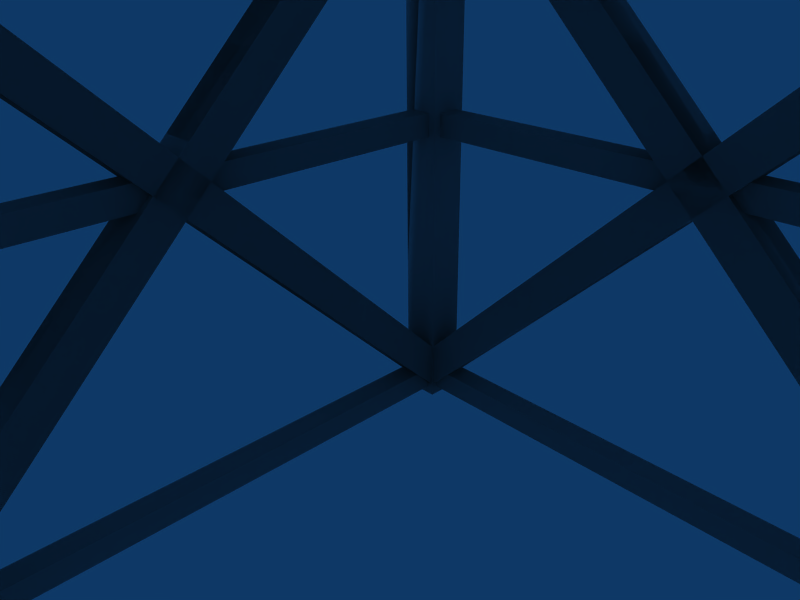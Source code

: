 # Source: building_tower_crane_support_64s.blend  (saved by Blender 2.45.0; exported with 4.5.12 LTS)
import bpy
from mathutils import Matrix  # noqa: F401  (used for matrix-valued properties, if any)

bpy.ops.wm.read_factory_settings(use_empty=True)
scene = bpy.context.scene
scene.name = 'Scene'

# ---- collections
col_collection_1 = bpy.data.collections.new('Collection 1'); scene.collection.children.link(col_collection_1)

# ---- world
world_world = bpy.data.worlds.new('World'); scene.world = world_world
world_world.color = (0.05656, 0.2208, 0.4)
world_world.use_sun_shadow = False
world_world.sun_shadow_jitter_overblur = 0.0
world_world.cycles.sampling_method = 'MANUAL'
world_world.cycles.sample_map_resolution = 256

# ---- cameras
cam_camera = bpy.data.cameras.new('Camera')
cam_camera.passepartout_alpha = 0.2
cam_camera.clip_end = 100.0
cam_camera.lens = 35.0
cam_camera.ortho_scale = 7.314
cam_camera.show_passepartout = False
cam_camera.show_safe_areas = True
cam_camera.dof.focus_distance = 0.0
cam_camera.dof.aperture_fstop = 128.0

# ---- lights
light_spot = bpy.data.lights.new('Spot', 'POINT')
light_spot.transmission_factor = 0.0
light_spot.cutoff_distance = 30.0
light_spot.energy = 100.0
light_spot.shadow_buffer_clip_start = 1.001
light_spot.shadow_soft_size = 1.0
light_spot.shadow_maximum_resolution = 0.006
light_spot.use_absolute_resolution = True
light_spot.cycles.use_multiple_importance_sampling = False

# ---- meshes
me_cube = bpy.data.meshes.new('Cube')
me_cube.from_pydata([(-16.0, 16.0, 16.0), (-16.0, -16.0, 16.0), (-14.0, -16.0, 16.0), (-14.0, 16.0, 16.0), (-16.0, 16.0, 14.0), (-16.0, -16.0, 14.0), (-14.0, -16.0, 14.0), (-14.0, 16.0, 14.0), (16.0, 16.0, 14.0), (16.0, -16.0, 14.0), (14.0, -16.0, 14.0), (14.0, 16.0, 14.0), (16.0, 16.0, 16.0), (16.0, -16.0, 16.0), (14.0, -16.0, 16.0), (14.0, 16.0, 16.0), (14.0, 16.0, -14.0), (14.0, -16.0, -14.0), (16.0, -16.0, -14.0), (16.0, 16.0, -14.0), (14.0, 16.0, -16.0), (14.0, -16.0, -16.0), (16.0, -16.0, -16.0), (16.0, 16.0, -16.0), (-14.0, 15.6, 14.4), (14.0, 15.6, 14.4), (14.0, 14.4, 14.4), (-14.0, 14.4, 14.4), (-14.0, 15.6, 15.6), (14.0, 15.6, 15.6), (14.0, 14.4, 15.6), (-14.0, 14.4, 15.6), (-14.0, -15.6, 15.6), (14.0, -15.6, 15.6), (14.0, -14.4, 15.6), (-14.0, -14.4, 15.6), (-14.0, -15.6, 14.4), (14.0, -15.6, 14.4), (14.0, -14.4, 14.4), (-14.0, -14.4, 14.4), (-14.0, 0.6, 14.4), (14.0, 0.6, 14.4), (14.0, -0.6, 14.4), (-14.0, -0.6, 14.4), (-14.0, 0.6, 15.6), (14.0, 0.6, 15.6), (14.0, -0.6, 15.6), (-14.0, -0.6, 15.6), (-14.21, -15.48, 15.9), (15.48, 14.21, 15.9), (14.21, 15.48, 15.9), (-15.48, -14.21, 15.9), (-14.21, -15.48, 14.1), (15.48, 14.21, 14.1), (14.21, 15.48, 14.1), (-15.48, -14.21, 14.1), (15.48, -14.21, 15.9), (-14.21, 15.48, 15.9), (-15.48, 14.21, 15.9), (14.21, -15.48, 15.9), (15.48, -14.21, 14.1), (-14.21, 15.48, 14.1), (-15.48, 14.21, 14.1), (14.21, -15.48, 14.1), (14.21, -15.48, -15.9), (-15.48, 14.21, -15.9), (-14.21, 15.48, -15.9), (15.48, -14.21, -15.9), (14.21, -15.48, -14.1), (-15.48, 14.21, -14.1), (-14.21, 15.48, -14.1), (15.48, -14.21, -14.1), (-15.48, -14.21, -15.9), (14.21, 15.48, -15.9), (15.48, 14.21, -15.9), (-14.21, -15.48, -15.9), (-15.48, -14.21, -14.1), (14.21, 15.48, -14.1), (15.48, 14.21, -14.1), (-14.21, -15.48, -14.1), (-14.0, -0.6, -14.4), (14.0, -0.6, -14.4), (14.0, 0.6, -14.4), (-14.0, 0.6, -14.4), (-14.0, -0.6, -15.6), (14.0, -0.6, -15.6), (14.0, 0.6, -15.6), (-14.0, 0.6, -15.6), (-14.0, -14.4, -15.6), (14.0, -14.4, -15.6), (14.0, -15.6, -15.6), (-14.0, -15.6, -15.6), (-14.0, -14.4, -14.4), (14.0, -14.4, -14.4), (14.0, -15.6, -14.4), (-14.0, -15.6, -14.4), (-14.0, 14.4, -14.4), (14.0, 14.4, -14.4), (14.0, 15.6, -14.4), (-14.0, 15.6, -14.4), (-14.0, 14.4, -15.6), (14.0, 14.4, -15.6), (14.0, 15.6, -15.6), (-14.0, 15.6, -15.6), (-15.6, 15.6, 14.0), (-15.6, 15.6, -14.0), (-15.6, 14.4, -14.0), (-15.6, 14.4, 14.0), (-14.4, 15.6, 14.0), (-14.4, 15.6, -14.0), (-14.4, 14.4, -14.0), (-14.4, 14.4, 14.0), (-14.4, -15.6, 14.0), (-14.4, -15.6, -14.0), (-14.4, -14.4, -14.0), (-14.4, -14.4, 14.0), (-15.6, -15.6, 14.0), (-15.6, -15.6, -14.0), (-15.6, -14.4, -14.0), (-15.6, -14.4, 14.0), (-15.6, 0.6, 14.0), (-15.6, 0.6, -14.0), (-15.6, -0.6, -14.0), (-15.6, -0.6, 14.0), (-14.4, 0.6, 14.0), (-14.4, 0.6, -14.0), (-14.4, -0.6, -14.0), (-14.4, -0.6, 14.0), (-14.1, -15.48, 14.21), (-14.1, 14.21, -15.48), (-14.1, 15.48, -14.21), (-14.1, -14.21, 15.48), (-15.9, -15.48, 14.21), (-15.9, 14.21, -15.48), (-15.9, 15.48, -14.21), (-15.9, -14.21, 15.48), (-14.1, -14.21, -15.48), (-14.1, 15.48, 14.21), (-14.1, 14.21, 15.48), (-14.1, -15.48, -14.21), (-15.9, -14.21, -15.48), (-15.9, 15.48, 14.21), (-15.9, 14.21, 15.48), (-15.9, -15.48, -14.21), (14.1, -15.48, -14.21), (14.1, 14.21, 15.48), (14.1, 15.48, 14.21), (14.1, -14.21, -15.48), (15.9, -15.48, -14.21), (15.9, 14.21, 15.48), (15.9, 15.48, 14.21), (15.9, -14.21, -15.48), (14.1, -14.21, 15.48), (14.1, 15.48, -14.21), (14.1, 14.21, -15.48), (14.1, -15.48, 14.21), (15.9, -14.21, 15.48), (15.9, 15.48, -14.21), (15.9, 14.21, -15.48), (15.9, -15.48, 14.21), (15.6, -0.6, 14.0), (15.6, -0.6, -14.0), (15.6, 0.6, -14.0), (15.6, 0.6, 14.0), (14.4, -0.6, 14.0), (14.4, -0.6, -14.0), (14.4, 0.6, -14.0), (14.4, 0.6, 14.0), (14.4, -14.4, 14.0), (14.4, -14.4, -14.0), (14.4, -15.6, -14.0), (14.4, -15.6, 14.0), (15.6, -14.4, 14.0), (15.6, -14.4, -14.0), (15.6, -15.6, -14.0), (15.6, -15.6, 14.0), (15.6, 14.4, 14.0), (15.6, 14.4, -14.0), (15.6, 15.6, -14.0), (15.6, 15.6, 14.0), (14.4, 14.4, 14.0), (14.4, 14.4, -14.0), (14.4, 15.6, -14.0), (14.4, 15.6, 14.0), (-14.0, 16.0, -16.0), (-14.0, -16.0, -16.0), (-16.0, -16.0, -16.0), (-16.0, 16.0, -16.0), (-14.0, 16.0, -14.0), (-14.0, -16.0, -14.0), (-16.0, -16.0, -14.0), (-16.0, 16.0, -14.0)], [], [(4, 0, 3, 7), (0, 4, 5, 1), (6, 2, 1, 5), (7, 3, 2, 6), (3, 0, 1, 2), (7, 6, 5, 4), (8, 9, 10, 11), (12, 15, 14, 13), (8, 12, 13, 9), (9, 13, 14, 10), (10, 14, 15, 11), (12, 8, 11, 15), (19, 23, 20, 16), (21, 17, 16, 20), (22, 18, 17, 21), (23, 19, 18, 22), (19, 16, 17, 18), (23, 22, 21, 20), (24, 25, 26, 27), (28, 31, 30, 29), (24, 28, 29, 25), (25, 29, 30, 26), (26, 30, 31, 27), (28, 24, 27, 31), (35, 39, 36, 32), (37, 33, 32, 36), (38, 34, 33, 37), (39, 35, 34, 38), (35, 32, 33, 34), (39, 38, 37, 36), (40, 41, 42, 43), (44, 47, 46, 45), (40, 44, 45, 41), (41, 45, 46, 42), (42, 46, 47, 43), (44, 40, 43, 47), (51, 55, 52, 48), (53, 49, 48, 52), (54, 50, 49, 53), (55, 51, 50, 54), (51, 48, 49, 50), (55, 54, 53, 52), (56, 57, 58, 59), (60, 63, 62, 61), (56, 60, 61, 57), (57, 61, 62, 58), (58, 62, 63, 59), (60, 56, 59, 63), (67, 71, 68, 64), (69, 65, 64, 68), (70, 66, 65, 69), (71, 67, 66, 70), (67, 64, 65, 66), (71, 70, 69, 68), (72, 73, 74, 75), (76, 79, 78, 77), (72, 76, 77, 73), (73, 77, 78, 74), (74, 78, 79, 75), (76, 72, 75, 79), (83, 87, 84, 80), (85, 81, 80, 84), (86, 82, 81, 85), (87, 83, 82, 86), (83, 80, 81, 82), (87, 86, 85, 84), (88, 89, 90, 91), (92, 95, 94, 93), (88, 92, 93, 89), (89, 93, 94, 90), (90, 94, 95, 91), (92, 88, 91, 95), (99, 103, 100, 96), (101, 97, 96, 100), (102, 98, 97, 101), (103, 99, 98, 102), (99, 96, 97, 98), (103, 102, 101, 100), (104, 105, 106, 107), (108, 111, 110, 109), (104, 108, 109, 105), (105, 109, 110, 106), (106, 110, 111, 107), (108, 104, 107, 111), (115, 119, 116, 112), (117, 113, 112, 116), (118, 114, 113, 117), (119, 115, 114, 118), (115, 112, 113, 114), (119, 118, 117, 116), (120, 121, 122, 123), (124, 127, 126, 125), (120, 124, 125, 121), (121, 125, 126, 122), (122, 126, 127, 123), (124, 120, 123, 127), (131, 135, 132, 128), (133, 129, 128, 132), (134, 130, 129, 133), (135, 131, 130, 134), (131, 128, 129, 130), (135, 134, 133, 132), (136, 137, 138, 139), (140, 143, 142, 141), (136, 140, 141, 137), (137, 141, 142, 138), (138, 142, 143, 139), (140, 136, 139, 143), (147, 151, 148, 144), (149, 145, 144, 148), (150, 146, 145, 149), (151, 147, 146, 150), (147, 144, 145, 146), (151, 150, 149, 148), (152, 153, 154, 155), (156, 159, 158, 157), (152, 156, 157, 153), (153, 157, 158, 154), (154, 158, 159, 155), (156, 152, 155, 159), (163, 167, 164, 160), (165, 161, 160, 164), (166, 162, 161, 165), (167, 163, 162, 166), (163, 160, 161, 162), (167, 166, 165, 164), (168, 169, 170, 171), (172, 175, 174, 173), (168, 172, 173, 169), (169, 173, 174, 170), (170, 174, 175, 171), (172, 168, 171, 175), (179, 183, 180, 176), (181, 177, 176, 180), (182, 178, 177, 181), (183, 179, 178, 182), (179, 176, 177, 178), (183, 182, 181, 180), (184, 185, 186, 187), (188, 191, 190, 189), (184, 188, 189, 185), (185, 189, 190, 186), (186, 190, 191, 187), (188, 184, 187, 191)])
_uv = me_cube.uv_layers.new(name='UVTex')
_uv.uv.foreach_set('vector', [0.8071, 0.0001918, 0.9994, 0.0, 1.0, 0.06249, 0.8077, 0.06268, 0.6053, 0.9998, 0.413, 1.0, 0.4035, 0.0001917, 0.5959, 0.0, 0.8077, 0.06268, 1.0, 0.06287, 0.9994, 0.1254, 0.8071, 0.1252, 0.009441, 0.0, 0.2018, 0.0001917, 0.1923, 1.0, 0.0, 0.9998, 0.6148, 0.0, 0.8071, 0.0001917, 0.7976, 1.0, 0.6053, 0.9998, 0.4035, 0.0001917, 0.3941, 1.0, 0.2018, 0.9998, 0.2112, 0.0, 0.4035, 0.0001917, 0.3941, 1.0, 0.2018, 0.9998, 0.2112, 0.0, 0.6148, 0.0, 0.8071, 0.0001917, 0.7976, 1.0, 0.6053, 0.9998, 0.009441, 0.0, 0.2018, 0.0001917, 0.1923, 1.0, 0.0, 0.9998, 0.8077, 0.06268, 1.0, 0.06287, 0.9994, 0.1254, 0.8071, 0.1252, 0.4035, 0.0001917, 0.5959, 0.0, 0.6053, 0.9998, 0.413, 1.0, 1.0, 0.06249, 0.8077, 0.06268, 0.8071, 0.0001918, 0.9994, 0.0, 1.0, 0.06249, 0.8077, 0.06268, 0.8071, 0.0001918, 0.9994, 0.0, 0.4035, 0.0001917, 0.5959, 0.0, 0.6053, 0.9998, 0.413, 1.0, 0.8077, 0.06268, 1.0, 0.06287, 0.9994, 0.1254, 0.8071, 0.1252, 0.009441, 0.0, 0.2018, 0.0001917, 0.1923, 1.0, 0.0, 0.9998, 0.6148, 0.0, 0.8071, 0.0001917, 0.7976, 1.0, 0.6053, 0.9998, 0.4035, 0.0001917, 0.3941, 1.0, 0.2018, 0.9998, 0.2112, 0.0, 0.4035, 0.0001917, 0.3941, 1.0, 0.2018, 0.9998, 0.2112, 0.0, 0.6148, 0.0, 0.8071, 0.0001917, 0.7976, 1.0, 0.6053, 0.9998, 0.009441, 0.0, 0.2018, 0.0001917, 0.1923, 1.0, 0.0, 0.9998, 0.8077, 0.06268, 1.0, 0.06287, 0.9994, 0.1254, 0.8071, 0.1252, 0.4035, 0.0001917, 0.5959, 0.0, 0.6053, 0.9998, 0.413, 1.0, 1.0, 0.06249, 0.8077, 0.06268, 0.8071, 0.0001918, 0.9994, 0.0, 1.0, 0.06249, 0.8077, 0.06268, 0.8071, 0.0001918, 0.9994, 0.0, 0.4035, 0.0001917, 0.5959, 0.0, 0.6053, 0.9998, 0.413, 1.0, 0.8077, 0.06268, 1.0, 0.06287, 0.9994, 0.1254, 0.8071, 0.1252, 0.009441, 0.0, 0.2018, 0.0001917, 0.1923, 1.0, 0.0, 0.9998, 0.6148, 0.0, 0.8071, 0.0001917, 0.7976, 1.0, 0.6053, 0.9998, 0.4035, 0.0001917, 0.3941, 1.0, 0.2018, 0.9998, 0.2112, 0.0, 0.4035, 0.0001917, 0.3941, 1.0, 0.2018, 0.9998, 0.2112, 0.0, 0.6148, 0.0, 0.8071, 0.0001917, 0.7976, 1.0, 0.6053, 0.9998, 0.009441, 0.0, 0.2018, 0.0001917, 0.1923, 1.0, 0.0, 0.9998, 0.8077, 0.06268, 1.0, 0.06287, 0.9994, 0.1254, 0.8071, 0.1252, 0.4035, 0.0001917, 0.5959, 0.0, 0.6053, 0.9998, 0.413, 1.0, 1.0, 0.06249, 0.8077, 0.06268, 0.8071, 0.0001918, 0.9994, 0.0, 1.0, 0.06249, 0.8077, 0.06268, 0.8071, 0.0001918, 0.9994, 0.0, 0.4035, 0.0001917, 0.5959, 0.0, 0.6053, 0.9998, 0.413, 1.0, 0.8077, 0.06268, 1.0, 0.06287, 0.9994, 0.1254, 0.8071, 0.1252, 0.009441, 0.0, 0.2018, 0.0001917, 0.1923, 1.0, 0.0, 0.9998, 0.6148, 0.0, 0.8071, 0.0001917, 0.7976, 1.0, 0.6053, 0.9998, 0.4035, 0.0001917, 0.3941, 1.0, 0.2018, 0.9998, 0.2112, 0.0, 0.4035, 0.0001917, 0.3941, 1.0, 0.2018, 0.9998, 0.2112, 0.0, 0.6148, 0.0, 0.8071, 0.0001917, 0.7976, 1.0, 0.6053, 0.9998, 0.009441, 0.0, 0.2018, 0.0001917, 0.1923, 1.0, 0.0, 0.9998, 0.8077, 0.06268, 1.0, 0.06287, 0.9994, 0.1254, 0.8071, 0.1252, 0.4035, 0.0001917, 0.5959, 0.0, 0.6053, 0.9998, 0.413, 1.0, 1.0, 0.06249, 0.8077, 0.06268, 0.8071, 0.0001918, 0.9994, 0.0, 1.0, 0.06249, 0.8077, 0.06268, 0.8071, 0.0001918, 0.9994, 0.0, 0.4035, 0.0001917, 0.5959, 0.0, 0.6053, 0.9998, 0.413, 1.0, 0.8077, 0.06268, 1.0, 0.06287, 0.9994, 0.1254, 0.8071, 0.1252, 0.009441, 0.0, 0.2018, 0.0001917, 0.1923, 1.0, 0.0, 0.9998, 0.6148, 0.0, 0.8071, 0.0001917, 0.7976, 1.0, 0.6053, 0.9998, 0.4035, 0.0001917, 0.3941, 1.0, 0.2018, 0.9998, 0.2112, 0.0, 0.4035, 0.0001917, 0.3941, 1.0, 0.2018, 0.9998, 0.2112, 0.0, 0.6148, 0.0, 0.8071, 0.0001917, 0.7976, 1.0, 0.6053, 0.9998, 0.009441, 0.0, 0.2018, 0.0001917, 0.1923, 1.0, 0.0, 0.9998, 0.8077, 0.06268, 1.0, 0.06287, 0.9994, 0.1254, 0.8071, 0.1252, 0.4035, 0.0001917, 0.5959, 0.0, 0.6053, 0.9998, 0.413, 1.0, 1.0, 0.06249, 0.8077, 0.06268, 0.8071, 0.0001918, 0.9994, 0.0, 1.0, 0.06249, 0.8077, 0.06268, 0.8071, 0.0001918, 0.9994, 0.0, 0.4035, 0.0001917, 0.5959, 0.0, 0.6053, 0.9998, 0.413, 1.0, 0.8077, 0.06268, 1.0, 0.06287, 0.9994, 0.1254, 0.8071, 0.1252, 0.009441, 0.0, 0.2018, 0.0001917, 0.1923, 1.0, 0.0, 0.9998, 0.6148, 0.0, 0.8071, 0.0001917, 0.7976, 1.0, 0.6053, 0.9998, 0.4035, 0.0001917, 0.3941, 1.0, 0.2018, 0.9998, 0.2112, 0.0, 0.4035, 0.0001917, 0.3941, 1.0, 0.2018, 0.9998, 0.2112, 0.0, 0.6148, 0.0, 0.8071, 0.0001917, 0.7976, 1.0, 0.6053, 0.9998, 0.009441, 0.0, 0.2018, 0.0001917, 0.1923, 1.0, 0.0, 0.9998, 0.8077, 0.06268, 1.0, 0.06287, 0.9994, 0.1254, 0.8071, 0.1252, 0.4035, 0.0001917, 0.5959, 0.0, 0.6053, 0.9998, 0.413, 1.0, 1.0, 0.06249, 0.8077, 0.06268, 0.8071, 0.0001918, 0.9994, 0.0, 1.0, 0.06249, 0.8077, 0.06268, 0.8071, 0.0001918, 0.9994, 0.0, 0.4035, 0.0001917, 0.5959, 0.0, 0.6053, 0.9998, 0.413, 1.0, 0.8077, 0.06268, 1.0, 0.06287, 0.9994, 0.1254, 0.8071, 0.1252, 0.009441, 0.0, 0.2018, 0.0001917, 0.1923, 1.0, 0.0, 0.9998, 0.6148, 0.0, 0.8071, 0.0001917, 0.7976, 1.0, 0.6053, 0.9998, 0.4035, 0.0001917, 0.3941, 1.0, 0.2018, 0.9998, 0.2112, 0.0, 0.4035, 0.0001917, 0.3941, 1.0, 0.2018, 0.9998, 0.2112, 0.0, 0.6148, 0.0, 0.8071, 0.0001917, 0.7976, 1.0, 0.6053, 0.9998, 0.009441, 0.0, 0.2018, 0.0001917, 0.1923, 1.0, 0.0, 0.9998, 0.8077, 0.06268, 1.0, 0.06287, 0.9994, 0.1254, 0.8071, 0.1252, 0.4035, 0.0001917, 0.5959, 0.0, 0.6053, 0.9998, 0.413, 1.0, 1.0, 0.06249, 0.8077, 0.06268, 0.8071, 0.0001918, 0.9994, 0.0, 1.0, 0.06249, 0.8077, 0.06268, 0.8071, 0.0001918, 0.9994, 0.0, 0.4035, 0.0001917, 0.5959, 0.0, 0.6053, 0.9998, 0.413, 1.0, 0.8077, 0.06268, 1.0, 0.06287, 0.9994, 0.1254, 0.8071, 0.1252, 0.009441, 0.0, 0.2018, 0.0001917, 0.1923, 1.0, 0.0, 0.9998, 0.6148, 0.0, 0.8071, 0.0001917, 0.7976, 1.0, 0.6053, 0.9998, 0.4035, 0.0001917, 0.3941, 1.0, 0.2018, 0.9998, 0.2112, 0.0, 0.4035, 0.0001917, 0.3941, 1.0, 0.2018, 0.9998, 0.2112, 0.0, 0.6148, 0.0, 0.8071, 0.0001917, 0.7976, 1.0, 0.6053, 0.9998, 0.009441, 0.0, 0.2018, 0.0001917, 0.1923, 1.0, 0.0, 0.9998, 0.8077, 0.06268, 1.0, 0.06287, 0.9994, 0.1254, 0.8071, 0.1252, 0.4035, 0.0001917, 0.5959, 0.0, 0.6053, 0.9998, 0.413, 1.0, 1.0, 0.06249, 0.8077, 0.06268, 0.8071, 0.0001918, 0.9994, 0.0, 1.0, 0.06249, 0.8077, 0.06268, 0.8071, 0.0001918, 0.9994, 0.0, 0.4035, 0.0001917, 0.5959, 0.0, 0.6053, 0.9998, 0.413, 1.0, 0.8077, 0.06268, 1.0, 0.06287, 0.9994, 0.1254, 0.8071, 0.1252, 0.009441, 0.0, 0.2018, 0.0001917, 0.1923, 1.0, 0.0, 0.9998, 0.6148, 0.0, 0.8071, 0.0001917, 0.7976, 1.0, 0.6053, 0.9998, 0.4035, 0.0001917, 0.3941, 1.0, 0.2018, 0.9998, 0.2112, 0.0, 0.4035, 0.0001917, 0.3941, 1.0, 0.2018, 0.9998, 0.2112, 0.0, 0.6148, 0.0, 0.8071, 0.0001917, 0.7976, 1.0, 0.6053, 0.9998, 0.009441, 0.0, 0.2018, 0.0001917, 0.1923, 1.0, 0.0, 0.9998, 0.8077, 0.06268, 1.0, 0.06287, 0.9994, 0.1254, 0.8071, 0.1252, 0.4035, 0.0001917, 0.5959, 0.0, 0.6053, 0.9998, 0.413, 1.0, 1.0, 0.06249, 0.8077, 0.06268, 0.8071, 0.0001918, 0.9994, 0.0, 1.0, 0.06249, 0.8077, 0.06268, 0.8071, 0.0001918, 0.9994, 0.0, 0.4035, 0.0001917, 0.5959, 0.0, 0.6053, 0.9998, 0.413, 1.0, 0.8077, 0.06268, 1.0, 0.06287, 0.9994, 0.1254, 0.8071, 0.1252, 0.009441, 0.0, 0.2018, 0.0001917, 0.1923, 1.0, 0.0, 0.9998, 0.6148, 0.0, 0.8071, 0.0001917, 0.7976, 1.0, 0.6053, 0.9998, 0.4035, 0.0001917, 0.3941, 1.0, 0.2018, 0.9998, 0.2112, 0.0, 0.4035, 0.0001917, 0.3941, 1.0, 0.2018, 0.9998, 0.2112, 0.0, 0.6148, 0.0, 0.8071, 0.0001917, 0.7976, 1.0, 0.6053, 0.9998, 0.009441, 0.0, 0.2018, 0.0001917, 0.1923, 1.0, 0.0, 0.9998, 0.8077, 0.06268, 1.0, 0.06287, 0.9994, 0.1254, 0.8071, 0.1252, 0.4035, 0.0001917, 0.5959, 0.0, 0.6053, 0.9998, 0.413, 1.0, 1.0, 0.06249, 0.8077, 0.06268, 0.8071, 0.0001918, 0.9994, 0.0, 1.0, 0.06249, 0.8077, 0.06268, 0.8071, 0.0001918, 0.9994, 0.0, 0.4035, 0.0001917, 0.5959, 0.0, 0.6053, 0.9998, 0.413, 1.0, 0.8077, 0.06268, 1.0, 0.06287, 0.9994, 0.1254, 0.8071, 0.1252, 0.009441, 0.0, 0.2018, 0.0001917, 0.1923, 1.0, 0.0, 0.9998, 0.6148, 0.0, 0.8071, 0.0001917, 0.7976, 1.0, 0.6053, 0.9998, 0.4035, 0.0001917, 0.3941, 1.0, 0.2018, 0.9998, 0.2112, 0.0, 0.4035, 0.0001917, 0.3941, 1.0, 0.2018, 0.9998, 0.2112, 0.0, 0.6148, 0.0, 0.8071, 0.0001917, 0.7976, 1.0, 0.6053, 0.9998, 0.009441, 0.0, 0.2018, 0.0001917, 0.1923, 1.0, 0.0, 0.9998, 0.8077, 0.06268, 1.0, 0.06287, 0.9994, 0.1254, 0.8071, 0.1252, 0.4035, 0.0001917, 0.5959, 0.0, 0.6053, 0.9998, 0.413, 1.0, 1.0, 0.06249, 0.8077, 0.06268, 0.8071, 0.0001918, 0.9994, 0.0, 1.0, 0.06249, 0.8077, 0.06268, 0.8071, 0.0001918, 0.9994, 0.0, 0.4035, 0.0001917, 0.5959, 0.0, 0.6053, 0.9998, 0.413, 1.0, 0.8077, 0.06268, 1.0, 0.06287, 0.9994, 0.1254, 0.8071, 0.1252, 0.009441, 0.0, 0.2018, 0.0001917, 0.1923, 1.0, 0.0, 0.9998, 0.6148, 0.0, 0.8071, 0.0001917, 0.7976, 1.0, 0.6053, 0.9998, 0.4035, 0.0001917, 0.3941, 1.0, 0.2018, 0.9998, 0.2112, 0.0, 0.4035, 0.0001917, 0.3941, 1.0, 0.2018, 0.9998, 0.2112, 0.0, 0.6148, 0.0, 0.8071, 0.0001917, 0.7976, 1.0, 0.6053, 0.9998, 0.009441, 0.0, 0.2018, 0.0001917, 0.1923, 1.0, 0.0, 0.9998, 0.8077, 0.06268, 1.0, 0.06287, 0.9994, 0.1254, 0.8071, 0.1252, 0.4035, 0.0001917, 0.5959, 0.0, 0.6053, 0.9998, 0.413, 1.0, 1.0, 0.06249, 0.8077, 0.06268, 0.8071, 0.0001918, 0.9994, 0.0])
me_cube.use_remesh_preserve_volume = False
me_cube.use_remesh_preserve_attributes = False
me_cube.use_mirror_vertex_groups = False
me_cube.update()
me_cube_001 = bpy.data.meshes.new('Cube.001')
me_cube_001.from_pydata([(-16.0, 16.0, 16.0), (-16.0, -16.0, 16.0), (-14.0, -16.0, 16.0), (-14.0, 16.0, 16.0), (-16.0, 16.0, 14.0), (-16.0, -16.0, 14.0), (-14.0, -16.0, 14.0), (-14.0, 16.0, 14.0), (16.0, 16.0, 14.0), (16.0, -16.0, 14.0), (14.0, -16.0, 14.0), (14.0, 16.0, 14.0), (16.0, 16.0, 16.0), (16.0, -16.0, 16.0), (14.0, -16.0, 16.0), (14.0, 16.0, 16.0), (14.0, 16.0, -14.0), (14.0, -16.0, -14.0), (16.0, -16.0, -14.0), (16.0, 16.0, -14.0), (14.0, 16.0, -16.0), (14.0, -16.0, -16.0), (16.0, -16.0, -16.0), (16.0, 16.0, -16.0), (-14.0, 15.6, 14.4), (14.0, 15.6, 14.4), (14.0, 14.4, 14.4), (-14.0, 14.4, 14.4), (-14.0, 15.6, 15.6), (14.0, 15.6, 15.6), (14.0, 14.4, 15.6), (-14.0, 14.4, 15.6), (-14.0, -15.6, 15.6), (14.0, -15.6, 15.6), (14.0, -14.4, 15.6), (-14.0, -14.4, 15.6), (-14.0, -15.6, 14.4), (14.0, -15.6, 14.4), (14.0, -14.4, 14.4), (-14.0, -14.4, 14.4), (-14.0, 0.6, 14.4), (14.0, 0.6, 14.4), (14.0, -0.6, 14.4), (-14.0, -0.6, 14.4), (-14.0, 0.6, 15.6), (14.0, 0.6, 15.6), (14.0, -0.6, 15.6), (-14.0, -0.6, 15.6), (-14.21, -15.48, 15.9), (15.48, 14.21, 15.9), (14.21, 15.48, 15.9), (-15.48, -14.21, 15.9), (-14.21, -15.48, 14.1), (15.48, 14.21, 14.1), (14.21, 15.48, 14.1), (-15.48, -14.21, 14.1), (15.48, -14.21, 15.9), (-14.21, 15.48, 15.9), (-15.48, 14.21, 15.9), (14.21, -15.48, 15.9), (15.48, -14.21, 14.1), (-14.21, 15.48, 14.1), (-15.48, 14.21, 14.1), (14.21, -15.48, 14.1), (14.21, -15.48, -15.9), (-15.48, 14.21, -15.9), (-14.21, 15.48, -15.9), (15.48, -14.21, -15.9), (14.21, -15.48, -14.1), (-15.48, 14.21, -14.1), (-14.21, 15.48, -14.1), (15.48, -14.21, -14.1), (-15.48, -14.21, -15.9), (14.21, 15.48, -15.9), (15.48, 14.21, -15.9), (-14.21, -15.48, -15.9), (-15.48, -14.21, -14.1), (14.21, 15.48, -14.1), (15.48, 14.21, -14.1), (-14.21, -15.48, -14.1), (-14.0, -0.6, -14.4), (14.0, -0.6, -14.4), (14.0, 0.6, -14.4), (-14.0, 0.6, -14.4), (-14.0, -0.6, -15.6), (14.0, -0.6, -15.6), (14.0, 0.6, -15.6), (-14.0, 0.6, -15.6), (-14.0, -14.4, -15.6), (14.0, -14.4, -15.6), (14.0, -15.6, -15.6), (-14.0, -15.6, -15.6), (-14.0, -14.4, -14.4), (14.0, -14.4, -14.4), (14.0, -15.6, -14.4), (-14.0, -15.6, -14.4), (-14.0, 14.4, -14.4), (14.0, 14.4, -14.4), (14.0, 15.6, -14.4), (-14.0, 15.6, -14.4), (-14.0, 14.4, -15.6), (14.0, 14.4, -15.6), (14.0, 15.6, -15.6), (-14.0, 15.6, -15.6), (-15.6, 15.6, 14.0), (-15.6, 15.6, -14.0), (-15.6, 14.4, -14.0), (-15.6, 14.4, 14.0), (-14.4, 15.6, 14.0), (-14.4, 15.6, -14.0), (-14.4, 14.4, -14.0), (-14.4, 14.4, 14.0), (-14.4, -15.6, 14.0), (-14.4, -15.6, -14.0), (-14.4, -14.4, -14.0), (-14.4, -14.4, 14.0), (-15.6, -15.6, 14.0), (-15.6, -15.6, -14.0), (-15.6, -14.4, -14.0), (-15.6, -14.4, 14.0), (-15.6, 0.6, 14.0), (-15.6, 0.6, -14.0), (-15.6, -0.6, -14.0), (-15.6, -0.6, 14.0), (-14.4, 0.6, 14.0), (-14.4, 0.6, -14.0), (-14.4, -0.6, -14.0), (-14.4, -0.6, 14.0), (-14.1, -15.48, 14.21), (-14.1, 14.21, -15.48), (-14.1, 15.48, -14.21), (-14.1, -14.21, 15.48), (-15.9, -15.48, 14.21), (-15.9, 14.21, -15.48), (-15.9, 15.48, -14.21), (-15.9, -14.21, 15.48), (-14.1, -14.21, -15.48), (-14.1, 15.48, 14.21), (-14.1, 14.21, 15.48), (-14.1, -15.48, -14.21), (-15.9, -14.21, -15.48), (-15.9, 15.48, 14.21), (-15.9, 14.21, 15.48), (-15.9, -15.48, -14.21), (14.1, -15.48, -14.21), (14.1, 14.21, 15.48), (14.1, 15.48, 14.21), (14.1, -14.21, -15.48), (15.9, -15.48, -14.21), (15.9, 14.21, 15.48), (15.9, 15.48, 14.21), (15.9, -14.21, -15.48), (14.1, -14.21, 15.48), (14.1, 15.48, -14.21), (14.1, 14.21, -15.48), (14.1, -15.48, 14.21), (15.9, -14.21, 15.48), (15.9, 15.48, -14.21), (15.9, 14.21, -15.48), (15.9, -15.48, 14.21), (15.6, -0.6, 14.0), (15.6, -0.6, -14.0), (15.6, 0.6, -14.0), (15.6, 0.6, 14.0), (14.4, -0.6, 14.0), (14.4, -0.6, -14.0), (14.4, 0.6, -14.0), (14.4, 0.6, 14.0), (14.4, -14.4, 14.0), (14.4, -14.4, -14.0), (14.4, -15.6, -14.0), (14.4, -15.6, 14.0), (15.6, -14.4, 14.0), (15.6, -14.4, -14.0), (15.6, -15.6, -14.0), (15.6, -15.6, 14.0), (15.6, 14.4, 14.0), (15.6, 14.4, -14.0), (15.6, 15.6, -14.0), (15.6, 15.6, 14.0), (14.4, 14.4, 14.0), (14.4, 14.4, -14.0), (14.4, 15.6, -14.0), (14.4, 15.6, 14.0), (-14.0, 16.0, -16.0), (-14.0, -16.0, -16.0), (-16.0, -16.0, -16.0), (-16.0, 16.0, -16.0), (-14.0, 16.0, -14.0), (-14.0, -16.0, -14.0), (-16.0, -16.0, -14.0), (-16.0, 16.0, -14.0)], [], [(4, 0, 3, 7), (0, 4, 5, 1), (6, 2, 1, 5), (7, 3, 2, 6), (3, 0, 1, 2), (7, 6, 5, 4), (8, 9, 10, 11), (12, 15, 14, 13), (8, 12, 13, 9), (9, 13, 14, 10), (10, 14, 15, 11), (12, 8, 11, 15), (19, 23, 20, 16), (21, 17, 16, 20), (22, 18, 17, 21), (23, 19, 18, 22), (19, 16, 17, 18), (23, 22, 21, 20), (24, 25, 26, 27), (28, 31, 30, 29), (24, 28, 29, 25), (25, 29, 30, 26), (26, 30, 31, 27), (28, 24, 27, 31), (35, 39, 36, 32), (37, 33, 32, 36), (38, 34, 33, 37), (39, 35, 34, 38), (35, 32, 33, 34), (39, 38, 37, 36), (40, 41, 42, 43), (44, 47, 46, 45), (40, 44, 45, 41), (41, 45, 46, 42), (42, 46, 47, 43), (44, 40, 43, 47), (51, 55, 52, 48), (53, 49, 48, 52), (54, 50, 49, 53), (55, 51, 50, 54), (51, 48, 49, 50), (55, 54, 53, 52), (56, 57, 58, 59), (60, 63, 62, 61), (56, 60, 61, 57), (57, 61, 62, 58), (58, 62, 63, 59), (60, 56, 59, 63), (67, 71, 68, 64), (69, 65, 64, 68), (70, 66, 65, 69), (71, 67, 66, 70), (67, 64, 65, 66), (71, 70, 69, 68), (72, 73, 74, 75), (76, 79, 78, 77), (72, 76, 77, 73), (73, 77, 78, 74), (74, 78, 79, 75), (76, 72, 75, 79), (83, 87, 84, 80), (85, 81, 80, 84), (86, 82, 81, 85), (87, 83, 82, 86), (83, 80, 81, 82), (87, 86, 85, 84), (88, 89, 90, 91), (92, 95, 94, 93), (88, 92, 93, 89), (89, 93, 94, 90), (90, 94, 95, 91), (92, 88, 91, 95), (99, 103, 100, 96), (101, 97, 96, 100), (102, 98, 97, 101), (103, 99, 98, 102), (99, 96, 97, 98), (103, 102, 101, 100), (104, 105, 106, 107), (108, 111, 110, 109), (104, 108, 109, 105), (105, 109, 110, 106), (106, 110, 111, 107), (108, 104, 107, 111), (115, 119, 116, 112), (117, 113, 112, 116), (118, 114, 113, 117), (119, 115, 114, 118), (115, 112, 113, 114), (119, 118, 117, 116), (120, 121, 122, 123), (124, 127, 126, 125), (120, 124, 125, 121), (121, 125, 126, 122), (122, 126, 127, 123), (124, 120, 123, 127), (131, 135, 132, 128), (133, 129, 128, 132), (134, 130, 129, 133), (135, 131, 130, 134), (131, 128, 129, 130), (135, 134, 133, 132), (136, 137, 138, 139), (140, 143, 142, 141), (136, 140, 141, 137), (137, 141, 142, 138), (138, 142, 143, 139), (140, 136, 139, 143), (147, 151, 148, 144), (149, 145, 144, 148), (150, 146, 145, 149), (151, 147, 146, 150), (147, 144, 145, 146), (151, 150, 149, 148), (152, 153, 154, 155), (156, 159, 158, 157), (152, 156, 157, 153), (153, 157, 158, 154), (154, 158, 159, 155), (156, 152, 155, 159), (163, 167, 164, 160), (165, 161, 160, 164), (166, 162, 161, 165), (167, 163, 162, 166), (163, 160, 161, 162), (167, 166, 165, 164), (168, 169, 170, 171), (172, 175, 174, 173), (168, 172, 173, 169), (169, 173, 174, 170), (170, 174, 175, 171), (172, 168, 171, 175), (179, 183, 180, 176), (181, 177, 176, 180), (182, 178, 177, 181), (183, 179, 178, 182), (179, 176, 177, 178), (183, 182, 181, 180), (184, 185, 186, 187), (188, 191, 190, 189), (184, 188, 189, 185), (185, 189, 190, 186), (186, 190, 191, 187), (188, 184, 187, 191)])
_uv = me_cube_001.uv_layers.new(name='UVTex')
_uv.uv.foreach_set('vector', [0.8071, 0.0001918, 0.9994, 0.0, 1.0, 0.06249, 0.8077, 0.06268, 0.6053, 0.9998, 0.413, 1.0, 0.4035, 0.0001917, 0.5959, 0.0, 0.8077, 0.06268, 1.0, 0.06287, 0.9994, 0.1254, 0.8071, 0.1252, 0.009441, 0.0, 0.2018, 0.0001917, 0.1923, 1.0, 0.0, 0.9998, 0.6148, 0.0, 0.8071, 0.0001917, 0.7976, 1.0, 0.6053, 0.9998, 0.4035, 0.0001917, 0.3941, 1.0, 0.2018, 0.9998, 0.2112, 0.0, 0.4035, 0.0001917, 0.3941, 1.0, 0.2018, 0.9998, 0.2112, 0.0, 0.6148, 0.0, 0.8071, 0.0001917, 0.7976, 1.0, 0.6053, 0.9998, 0.009441, 0.0, 0.2018, 0.0001917, 0.1923, 1.0, 0.0, 0.9998, 0.8077, 0.06268, 1.0, 0.06287, 0.9994, 0.1254, 0.8071, 0.1252, 0.4035, 0.0001917, 0.5959, 0.0, 0.6053, 0.9998, 0.413, 1.0, 1.0, 0.06249, 0.8077, 0.06268, 0.8071, 0.0001918, 0.9994, 0.0, 1.0, 0.06249, 0.8077, 0.06268, 0.8071, 0.0001918, 0.9994, 0.0, 0.4035, 0.0001917, 0.5959, 0.0, 0.6053, 0.9998, 0.413, 1.0, 0.8077, 0.06268, 1.0, 0.06287, 0.9994, 0.1254, 0.8071, 0.1252, 0.009441, 0.0, 0.2018, 0.0001917, 0.1923, 1.0, 0.0, 0.9998, 0.6148, 0.0, 0.8071, 0.0001917, 0.7976, 1.0, 0.6053, 0.9998, 0.4035, 0.0001917, 0.3941, 1.0, 0.2018, 0.9998, 0.2112, 0.0, 0.4035, 0.0001917, 0.3941, 1.0, 0.2018, 0.9998, 0.2112, 0.0, 0.6148, 0.0, 0.8071, 0.0001917, 0.7976, 1.0, 0.6053, 0.9998, 0.009441, 0.0, 0.2018, 0.0001917, 0.1923, 1.0, 0.0, 0.9998, 0.8077, 0.06268, 1.0, 0.06287, 0.9994, 0.1254, 0.8071, 0.1252, 0.4035, 0.0001917, 0.5959, 0.0, 0.6053, 0.9998, 0.413, 1.0, 1.0, 0.06249, 0.8077, 0.06268, 0.8071, 0.0001918, 0.9994, 0.0, 1.0, 0.06249, 0.8077, 0.06268, 0.8071, 0.0001918, 0.9994, 0.0, 0.4035, 0.0001917, 0.5959, 0.0, 0.6053, 0.9998, 0.413, 1.0, 0.8077, 0.06268, 1.0, 0.06287, 0.9994, 0.1254, 0.8071, 0.1252, 0.009441, 0.0, 0.2018, 0.0001917, 0.1923, 1.0, 0.0, 0.9998, 0.6148, 0.0, 0.8071, 0.0001917, 0.7976, 1.0, 0.6053, 0.9998, 0.4035, 0.0001917, 0.3941, 1.0, 0.2018, 0.9998, 0.2112, 0.0, 0.4035, 0.0001917, 0.3941, 1.0, 0.2018, 0.9998, 0.2112, 0.0, 0.6148, 0.0, 0.8071, 0.0001917, 0.7976, 1.0, 0.6053, 0.9998, 0.009441, 0.0, 0.2018, 0.0001917, 0.1923, 1.0, 0.0, 0.9998, 0.8077, 0.06268, 1.0, 0.06287, 0.9994, 0.1254, 0.8071, 0.1252, 0.4035, 0.0001917, 0.5959, 0.0, 0.6053, 0.9998, 0.413, 1.0, 1.0, 0.06249, 0.8077, 0.06268, 0.8071, 0.0001918, 0.9994, 0.0, 1.0, 0.06249, 0.8077, 0.06268, 0.8071, 0.0001918, 0.9994, 0.0, 0.4035, 0.0001917, 0.5959, 0.0, 0.6053, 0.9998, 0.413, 1.0, 0.8077, 0.06268, 1.0, 0.06287, 0.9994, 0.1254, 0.8071, 0.1252, 0.009441, 0.0, 0.2018, 0.0001917, 0.1923, 1.0, 0.0, 0.9998, 0.6148, 0.0, 0.8071, 0.0001917, 0.7976, 1.0, 0.6053, 0.9998, 0.4035, 0.0001917, 0.3941, 1.0, 0.2018, 0.9998, 0.2112, 0.0, 0.4035, 0.0001917, 0.3941, 1.0, 0.2018, 0.9998, 0.2112, 0.0, 0.6148, 0.0, 0.8071, 0.0001917, 0.7976, 1.0, 0.6053, 0.9998, 0.009441, 0.0, 0.2018, 0.0001917, 0.1923, 1.0, 0.0, 0.9998, 0.8077, 0.06268, 1.0, 0.06287, 0.9994, 0.1254, 0.8071, 0.1252, 0.4035, 0.0001917, 0.5959, 0.0, 0.6053, 0.9998, 0.413, 1.0, 1.0, 0.06249, 0.8077, 0.06268, 0.8071, 0.0001918, 0.9994, 0.0, 1.0, 0.06249, 0.8077, 0.06268, 0.8071, 0.0001918, 0.9994, 0.0, 0.4035, 0.0001917, 0.5959, 0.0, 0.6053, 0.9998, 0.413, 1.0, 0.8077, 0.06268, 1.0, 0.06287, 0.9994, 0.1254, 0.8071, 0.1252, 0.009441, 0.0, 0.2018, 0.0001917, 0.1923, 1.0, 0.0, 0.9998, 0.6148, 0.0, 0.8071, 0.0001917, 0.7976, 1.0, 0.6053, 0.9998, 0.4035, 0.0001917, 0.3941, 1.0, 0.2018, 0.9998, 0.2112, 0.0, 0.4035, 0.0001917, 0.3941, 1.0, 0.2018, 0.9998, 0.2112, 0.0, 0.6148, 0.0, 0.8071, 0.0001917, 0.7976, 1.0, 0.6053, 0.9998, 0.009441, 0.0, 0.2018, 0.0001917, 0.1923, 1.0, 0.0, 0.9998, 0.8077, 0.06268, 1.0, 0.06287, 0.9994, 0.1254, 0.8071, 0.1252, 0.4035, 0.0001917, 0.5959, 0.0, 0.6053, 0.9998, 0.413, 1.0, 1.0, 0.06249, 0.8077, 0.06268, 0.8071, 0.0001918, 0.9994, 0.0, 1.0, 0.06249, 0.8077, 0.06268, 0.8071, 0.0001918, 0.9994, 0.0, 0.4035, 0.0001917, 0.5959, 0.0, 0.6053, 0.9998, 0.413, 1.0, 0.8077, 0.06268, 1.0, 0.06287, 0.9994, 0.1254, 0.8071, 0.1252, 0.009441, 0.0, 0.2018, 0.0001917, 0.1923, 1.0, 0.0, 0.9998, 0.6148, 0.0, 0.8071, 0.0001917, 0.7976, 1.0, 0.6053, 0.9998, 0.4035, 0.0001917, 0.3941, 1.0, 0.2018, 0.9998, 0.2112, 0.0, 0.4035, 0.0001917, 0.3941, 1.0, 0.2018, 0.9998, 0.2112, 0.0, 0.6148, 0.0, 0.8071, 0.0001917, 0.7976, 1.0, 0.6053, 0.9998, 0.009441, 0.0, 0.2018, 0.0001917, 0.1923, 1.0, 0.0, 0.9998, 0.8077, 0.06268, 1.0, 0.06287, 0.9994, 0.1254, 0.8071, 0.1252, 0.4035, 0.0001917, 0.5959, 0.0, 0.6053, 0.9998, 0.413, 1.0, 1.0, 0.06249, 0.8077, 0.06268, 0.8071, 0.0001918, 0.9994, 0.0, 1.0, 0.06249, 0.8077, 0.06268, 0.8071, 0.0001918, 0.9994, 0.0, 0.4035, 0.0001917, 0.5959, 0.0, 0.6053, 0.9998, 0.413, 1.0, 0.8077, 0.06268, 1.0, 0.06287, 0.9994, 0.1254, 0.8071, 0.1252, 0.009441, 0.0, 0.2018, 0.0001917, 0.1923, 1.0, 0.0, 0.9998, 0.6148, 0.0, 0.8071, 0.0001917, 0.7976, 1.0, 0.6053, 0.9998, 0.4035, 0.0001917, 0.3941, 1.0, 0.2018, 0.9998, 0.2112, 0.0, 0.4035, 0.0001917, 0.3941, 1.0, 0.2018, 0.9998, 0.2112, 0.0, 0.6148, 0.0, 0.8071, 0.0001917, 0.7976, 1.0, 0.6053, 0.9998, 0.009441, 0.0, 0.2018, 0.0001917, 0.1923, 1.0, 0.0, 0.9998, 0.8077, 0.06268, 1.0, 0.06287, 0.9994, 0.1254, 0.8071, 0.1252, 0.4035, 0.0001917, 0.5959, 0.0, 0.6053, 0.9998, 0.413, 1.0, 1.0, 0.06249, 0.8077, 0.06268, 0.8071, 0.0001918, 0.9994, 0.0, 1.0, 0.06249, 0.8077, 0.06268, 0.8071, 0.0001918, 0.9994, 0.0, 0.4035, 0.0001917, 0.5959, 0.0, 0.6053, 0.9998, 0.413, 1.0, 0.8077, 0.06268, 1.0, 0.06287, 0.9994, 0.1254, 0.8071, 0.1252, 0.009441, 0.0, 0.2018, 0.0001917, 0.1923, 1.0, 0.0, 0.9998, 0.6148, 0.0, 0.8071, 0.0001917, 0.7976, 1.0, 0.6053, 0.9998, 0.4035, 0.0001917, 0.3941, 1.0, 0.2018, 0.9998, 0.2112, 0.0, 0.4035, 0.0001917, 0.3941, 1.0, 0.2018, 0.9998, 0.2112, 0.0, 0.6148, 0.0, 0.8071, 0.0001917, 0.7976, 1.0, 0.6053, 0.9998, 0.009441, 0.0, 0.2018, 0.0001917, 0.1923, 1.0, 0.0, 0.9998, 0.8077, 0.06268, 1.0, 0.06287, 0.9994, 0.1254, 0.8071, 0.1252, 0.4035, 0.0001917, 0.5959, 0.0, 0.6053, 0.9998, 0.413, 1.0, 1.0, 0.06249, 0.8077, 0.06268, 0.8071, 0.0001918, 0.9994, 0.0, 1.0, 0.06249, 0.8077, 0.06268, 0.8071, 0.0001918, 0.9994, 0.0, 0.4035, 0.0001917, 0.5959, 0.0, 0.6053, 0.9998, 0.413, 1.0, 0.8077, 0.06268, 1.0, 0.06287, 0.9994, 0.1254, 0.8071, 0.1252, 0.009441, 0.0, 0.2018, 0.0001917, 0.1923, 1.0, 0.0, 0.9998, 0.6148, 0.0, 0.8071, 0.0001917, 0.7976, 1.0, 0.6053, 0.9998, 0.4035, 0.0001917, 0.3941, 1.0, 0.2018, 0.9998, 0.2112, 0.0, 0.4035, 0.0001917, 0.3941, 1.0, 0.2018, 0.9998, 0.2112, 0.0, 0.6148, 0.0, 0.8071, 0.0001917, 0.7976, 1.0, 0.6053, 0.9998, 0.009441, 0.0, 0.2018, 0.0001917, 0.1923, 1.0, 0.0, 0.9998, 0.8077, 0.06268, 1.0, 0.06287, 0.9994, 0.1254, 0.8071, 0.1252, 0.4035, 0.0001917, 0.5959, 0.0, 0.6053, 0.9998, 0.413, 1.0, 1.0, 0.06249, 0.8077, 0.06268, 0.8071, 0.0001918, 0.9994, 0.0, 1.0, 0.06249, 0.8077, 0.06268, 0.8071, 0.0001918, 0.9994, 0.0, 0.4035, 0.0001917, 0.5959, 0.0, 0.6053, 0.9998, 0.413, 1.0, 0.8077, 0.06268, 1.0, 0.06287, 0.9994, 0.1254, 0.8071, 0.1252, 0.009441, 0.0, 0.2018, 0.0001917, 0.1923, 1.0, 0.0, 0.9998, 0.6148, 0.0, 0.8071, 0.0001917, 0.7976, 1.0, 0.6053, 0.9998, 0.4035, 0.0001917, 0.3941, 1.0, 0.2018, 0.9998, 0.2112, 0.0, 0.4035, 0.0001917, 0.3941, 1.0, 0.2018, 0.9998, 0.2112, 0.0, 0.6148, 0.0, 0.8071, 0.0001917, 0.7976, 1.0, 0.6053, 0.9998, 0.009441, 0.0, 0.2018, 0.0001917, 0.1923, 1.0, 0.0, 0.9998, 0.8077, 0.06268, 1.0, 0.06287, 0.9994, 0.1254, 0.8071, 0.1252, 0.4035, 0.0001917, 0.5959, 0.0, 0.6053, 0.9998, 0.413, 1.0, 1.0, 0.06249, 0.8077, 0.06268, 0.8071, 0.0001918, 0.9994, 0.0, 1.0, 0.06249, 0.8077, 0.06268, 0.8071, 0.0001918, 0.9994, 0.0, 0.4035, 0.0001917, 0.5959, 0.0, 0.6053, 0.9998, 0.413, 1.0, 0.8077, 0.06268, 1.0, 0.06287, 0.9994, 0.1254, 0.8071, 0.1252, 0.009441, 0.0, 0.2018, 0.0001917, 0.1923, 1.0, 0.0, 0.9998, 0.6148, 0.0, 0.8071, 0.0001917, 0.7976, 1.0, 0.6053, 0.9998, 0.4035, 0.0001917, 0.3941, 1.0, 0.2018, 0.9998, 0.2112, 0.0, 0.4035, 0.0001917, 0.3941, 1.0, 0.2018, 0.9998, 0.2112, 0.0, 0.6148, 0.0, 0.8071, 0.0001917, 0.7976, 1.0, 0.6053, 0.9998, 0.009441, 0.0, 0.2018, 0.0001917, 0.1923, 1.0, 0.0, 0.9998, 0.8077, 0.06268, 1.0, 0.06287, 0.9994, 0.1254, 0.8071, 0.1252, 0.4035, 0.0001917, 0.5959, 0.0, 0.6053, 0.9998, 0.413, 1.0, 1.0, 0.06249, 0.8077, 0.06268, 0.8071, 0.0001918, 0.9994, 0.0, 1.0, 0.06249, 0.8077, 0.06268, 0.8071, 0.0001918, 0.9994, 0.0, 0.4035, 0.0001917, 0.5959, 0.0, 0.6053, 0.9998, 0.413, 1.0, 0.8077, 0.06268, 1.0, 0.06287, 0.9994, 0.1254, 0.8071, 0.1252, 0.009441, 0.0, 0.2018, 0.0001917, 0.1923, 1.0, 0.0, 0.9998, 0.6148, 0.0, 0.8071, 0.0001917, 0.7976, 1.0, 0.6053, 0.9998, 0.4035, 0.0001917, 0.3941, 1.0, 0.2018, 0.9998, 0.2112, 0.0, 0.4035, 0.0001917, 0.3941, 1.0, 0.2018, 0.9998, 0.2112, 0.0, 0.6148, 0.0, 0.8071, 0.0001917, 0.7976, 1.0, 0.6053, 0.9998, 0.009441, 0.0, 0.2018, 0.0001917, 0.1923, 1.0, 0.0, 0.9998, 0.8077, 0.06268, 1.0, 0.06287, 0.9994, 0.1254, 0.8071, 0.1252, 0.4035, 0.0001917, 0.5959, 0.0, 0.6053, 0.9998, 0.413, 1.0, 1.0, 0.06249, 0.8077, 0.06268, 0.8071, 0.0001918, 0.9994, 0.0])
me_cube_001.use_remesh_preserve_volume = False
me_cube_001.use_remesh_preserve_attributes = False
me_cube_001.use_mirror_vertex_groups = False
me_cube_001.update()

# ---- objects
ob_ucx_cube = bpy.data.objects.new('UCX_Cube', me_cube)
ob_cube = bpy.data.objects.new('Cube', me_cube_001)
ob_lamp = bpy.data.objects.new('Lamp', light_spot)
ob_camera = bpy.data.objects.new('Camera', cam_camera)

# ---- transforms, parenting, visibility, modifiers, constraints
ob_ucx_cube.location = (0.0, 0.0, 0.0)
ob_ucx_cube.rotation_euler = (1.571, -0.0, 1.571)
ob_ucx_cube.scale = (2.0, 2.0, 2.0)
ob_ucx_cube.lock_rotations_4d = False
ob_ucx_cube.empty_display_type = 'ARROWS'
ob_ucx_cube.color = (0.0, 0.0, 0.0, 1.0)
ob_ucx_cube.lineart.crease_threshold = 0.0
ob_cube.location = (0.0, 0.0, 0.0)
ob_cube.rotation_euler = (1.571, -0.0, 1.571)
ob_cube.scale = (2.0, 2.0, 2.0)
ob_cube.lock_rotations_4d = False
ob_cube.empty_display_type = 'ARROWS'
ob_cube.color = (0.0, 0.0, 0.0, 1.0)
ob_cube.lineart.crease_threshold = 0.0
ob_lamp.location = (18.81, 1.216, 5.904)
ob_lamp.rotation_euler = (0.6503, 0.05522, 1.866)
ob_lamp.lock_rotations_4d = False
ob_lamp.empty_display_type = 'ARROWS'
ob_lamp.color = (0.0, 0.0, 0.0, 0.0)
ob_lamp.lineart.crease_threshold = 0.0
ob_camera.location = (26.24, -27.63, 19.23)
ob_camera.rotation_euler = (1.109, 0.01082, 0.8149)
ob_camera.lock_rotations_4d = False
ob_camera.empty_display_type = 'ARROWS'
ob_camera.color = (0.0, 0.0, 0.0, 0.0)
ob_camera.display_type = 'WIRE'
ob_camera.lineart.crease_threshold = 0.0

# ---- collection membership
col_collection_1.objects.link(ob_ucx_cube)
col_collection_1.objects.link(ob_cube)
col_collection_1.objects.link(ob_lamp)
col_collection_1.objects.link(ob_camera)

# ---- scene / render settings (as saved in the file)
scene.camera = ob_camera
scene.frame_start = 1; scene.frame_end = 250; scene.frame_set(1)
scene.render.engine = 'BLENDER_EEVEE_NEXT'
scene.render.image_settings.file_format = 'JPEG'
scene.render.image_settings.color_mode = 'RGB'
scene.render.image_settings.compression = 90
scene.render.resolution_x = 800
scene.render.resolution_y = 600
scene.render.pixel_aspect_x = 100.0
scene.render.pixel_aspect_y = 100.0
scene.render.fps = 25
scene.render.dither_intensity = 0.0
scene.render.use_compositing = False
scene.render.use_sequencer = False
scene.render.bake_margin = 2
scene.render.bake_bias = 0.0
scene.render.use_stamp_time = False
scene.render.use_stamp_date = False
scene.render.use_stamp_frame = False
scene.render.use_stamp_camera = False
scene.render.use_stamp_scene = False
scene.render.use_stamp_filename = False
scene.render.use_stamp_render_time = False
scene.render.stamp_font_size = 0
scene.cycles.use_denoising = False
scene.cycles.samples = 10
scene.cycles.sampling_pattern = 'TABULATED_SOBOL'
scene.cycles.light_sampling_threshold = 0.0
scene.cycles.use_adaptive_sampling = False
scene.cycles.use_light_tree = False
scene.cycles.blur_glossy = 0.0
scene.cycles.volume_bounces = 1
scene.cycles.pixel_filter_type = 'GAUSSIAN'
scene.cycles.sample_clamp_indirect = 0.0
scene.view_settings.view_transform = 'Raw'
bpy.context.view_layer.update()

